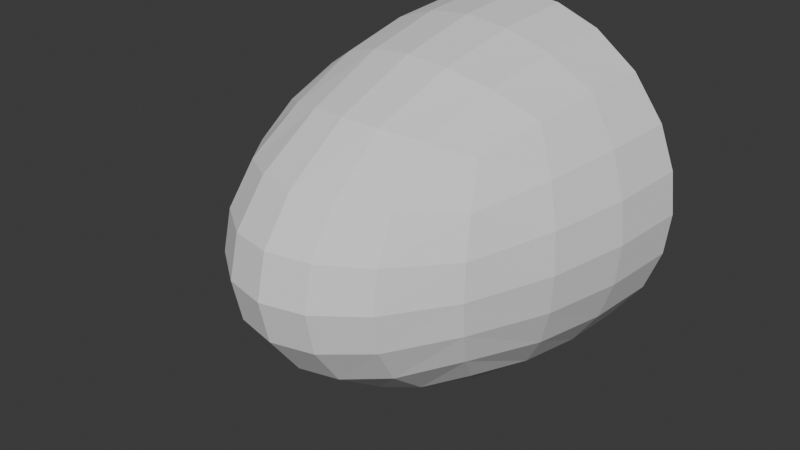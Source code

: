 # Source: FX_Bullet.blend  (saved by Blender 5.2.45; exported with 4.5.12 LTS)
import bpy
from mathutils import Matrix  # noqa: F401  (used for matrix-valued properties, if any)

bpy.ops.wm.read_factory_settings(use_empty=True)
scene = bpy.context.scene
scene.name = 'Scene'

# ---- collections
col_collection = bpy.data.collections.new('Collection'); scene.collection.children.link(col_collection)

# ---- world
world_world = bpy.data.worlds.new('World'); scene.world = world_world
world_world.use_nodes = True; world_world.node_tree.nodes.clear()
_N = world_world.node_tree.nodes; _L = world_world.node_tree.links
n0 = _N.new('ShaderNodeOutputWorld'); n0.name = 'World Output'; n0.location = (200, 100)
n1 = _N.new('ShaderNodeBackground'); n1.name = 'Background'; n1.location = (-200, 100)
n1.inputs[0].default_value = (0.05088, 0.05088, 0.05088, 1.0)
_L.new(n1.outputs[0], n0.inputs[0])
n0.is_active_output = True
world_world.color = (0.05088, 0.05088, 0.05088)
world_world.sun_shadow_jitter_overblur = 0.0

# ---- meshes
me_fx_bullet = bpy.data.meshes.new('FX_Bullet')
me_fx_bullet.from_pydata([(0.5774, 0.8313, -0.5774), (0.3849, 0.6833, -0.6526), (0.1925, 0.6021, -0.6939), (0.0, 0.5761, -0.7071), (-0.1925, 0.6021, -0.6939), (-0.3849, 0.6833, -0.6526), (0.6526, 1.21, -0.6526), (0.4351, 1.111, -0.7883), (0.2175, 1.057, -0.8595), (0.0, 1.04, -0.8819), (-0.2175, 1.057, -0.8595), (-0.4351, 1.111, -0.7883), (0.6939, 1.588, -0.6939), (0.4626, 1.539, -0.8595), (0.2313, 1.512, -0.945), (0.0, 1.503, -0.9718), (-0.2313, 1.512, -0.945), (-0.4626, 1.539, -0.8595), (0.7071, 1.967, -0.7071), (0.4714, 1.967, -0.8819), (0.2357, 1.967, -0.9718), (0.0, 1.967, -1.0), (-0.2357, 1.967, -0.9718), (-0.4714, 1.967, -0.8819), (-0.5774, 0.8313, -0.5774), (-0.6526, 0.6833, -0.3849), (-0.6939, 0.6021, -0.1925), (-0.7071, 0.5761, -2.518e-08), (-0.6939, 0.6021, 0.1925), (-0.6526, 0.6833, 0.3849), (-0.6526, 1.21, -0.6526), (-0.7883, 1.111, -0.4351), (-0.8595, 1.057, -0.2175), (-0.8819, 1.04, -4.545e-08), (-0.8595, 1.057, 0.2175), (-0.7883, 1.111, 0.4351), (-0.6939, 1.588, -0.6939), (-0.8595, 1.539, -0.4626), (-0.945, 1.512, -0.2313), (-0.9718, 1.503, -6.571e-08), (-0.945, 1.512, 0.2313), (-0.8595, 1.539, 0.4626), (-0.7071, 1.967, -0.7071), (-0.8819, 1.967, -0.4714), (-0.9718, 1.967, -0.2357), (-1.0, 1.967, -8.598e-08), (-0.9718, 1.967, 0.2357), (-0.8819, 1.967, 0.4714), (-0.5774, 0.8313, 0.5774), (-0.3849, 0.6833, 0.6526), (-0.1925, 0.6021, 0.6939), (0.0, 0.5761, 0.7071), (0.1925, 0.6021, 0.6939), (0.3849, 0.6833, 0.6526), (-0.6526, 1.21, 0.6526), (-0.4351, 1.111, 0.7883), (-0.2175, 1.057, 0.8595), (0.0, 1.04, 0.8819), (0.2175, 1.057, 0.8595), (0.4351, 1.111, 0.7883), (-0.6939, 1.588, 0.6939), (-0.4626, 1.539, 0.8595), (-0.2313, 1.512, 0.945), (0.0, 1.503, 0.9718), (0.2313, 1.512, 0.945), (0.4626, 1.539, 0.8595), (-0.7071, 1.967, 0.7071), (-0.4714, 1.967, 0.8819), (-0.2357, 1.967, 0.9718), (0.0, 1.967, 1.0), (0.2357, 1.967, 0.9718), (0.4714, 1.967, 0.8819), (0.5774, 0.8313, 0.5774), (0.6526, 0.6833, 0.3849), (0.6939, 0.6021, 0.1925), (0.7071, 0.5761, -2.518e-08), (0.6939, 0.6021, -0.1925), (0.6526, 0.6833, -0.3849), (0.6526, 1.21, 0.6526), (0.7883, 1.111, 0.4351), (0.8595, 1.057, 0.2175), (0.8819, 1.04, -4.545e-08), (0.8595, 1.057, -0.2175), (0.7883, 1.111, -0.4351), (0.6939, 1.588, 0.6939), (0.8595, 1.539, 0.4626), (0.945, 1.512, 0.2313), (0.9718, 1.503, -6.571e-08), (0.945, 1.512, -0.2313), (0.8595, 1.539, -0.4626), (0.7071, 1.967, 0.7071), (0.8819, 1.967, 0.4714), (0.9718, 1.967, 0.2357), (1.0, 1.967, -8.598e-08), (0.9718, 1.967, -0.2357), (0.8819, 1.967, -0.4714), (0.4351, 0.4164, 0.4351), (0.2175, 0.2764, 0.4626), (0.0, 0.2323, 0.4714), (-0.2175, 0.2764, 0.4626), (-0.4351, 0.4164, 0.4351), (0.4626, 0.2764, 0.2175), (0.2313, 0.1082, 0.2313), (0.0, 0.05542, 0.2357), (-0.2313, 0.1082, 0.2313), (-0.4626, 0.2764, 0.2175), (0.4714, 0.2323, -1.015e-08), (0.2357, 0.05542, -2.422e-09), (0.0, 0.0, 0.0), (-0.2357, 0.05542, -2.422e-09), (-0.4714, 0.2323, -1.015e-08), (0.4626, 0.2764, -0.2175), (0.2313, 0.1082, -0.2313), (0.0, 0.05542, -0.2357), (-0.2313, 0.1082, -0.2313), (-0.4626, 0.2764, -0.2175), (0.4351, 0.4164, -0.4351), (0.2175, 0.2764, -0.4626), (0.0, 0.2323, -0.4714), (-0.2175, 0.2764, -0.4626), (-0.4351, 0.4164, -0.4351)], [], [(0, 1, 7, 6), (1, 2, 8, 7), (2, 3, 9, 8), (3, 4, 10, 9), (4, 5, 11, 10), (5, 24, 30, 11), (6, 7, 13, 12), (7, 8, 14, 13), (8, 9, 15, 14), (9, 10, 16, 15), (10, 11, 17, 16), (11, 30, 36, 17), (12, 13, 19, 18), (13, 14, 20, 19), (14, 15, 21, 20), (15, 16, 22, 21), (16, 17, 23, 22), (17, 36, 42, 23), (24, 25, 31, 30), (25, 26, 32, 31), (26, 27, 33, 32), (27, 28, 34, 33), (28, 29, 35, 34), (29, 48, 54, 35), (30, 31, 37, 36), (31, 32, 38, 37), (32, 33, 39, 38), (33, 34, 40, 39), (34, 35, 41, 40), (35, 54, 60, 41), (36, 37, 43, 42), (37, 38, 44, 43), (38, 39, 45, 44), (39, 40, 46, 45), (40, 41, 47, 46), (41, 60, 66, 47), (48, 49, 55, 54), (49, 50, 56, 55), (50, 51, 57, 56), (51, 52, 58, 57), (52, 53, 59, 58), (53, 72, 78, 59), (54, 55, 61, 60), (55, 56, 62, 61), (56, 57, 63, 62), (57, 58, 64, 63), (58, 59, 65, 64), (59, 78, 84, 65), (60, 61, 67, 66), (61, 62, 68, 67), (62, 63, 69, 68), (63, 64, 70, 69), (64, 65, 71, 70), (65, 84, 90, 71), (72, 73, 79, 78), (73, 74, 80, 79), (74, 75, 81, 80), (75, 76, 82, 81), (76, 77, 83, 82), (77, 0, 6, 83), (78, 79, 85, 84), (79, 80, 86, 85), (80, 81, 87, 86), (81, 82, 88, 87), (82, 83, 89, 88), (83, 6, 12, 89), (84, 85, 91, 90), (85, 86, 92, 91), (86, 87, 93, 92), (87, 88, 94, 93), (88, 89, 95, 94), (89, 12, 18, 95), (72, 53, 96, 73), (53, 52, 97, 96), (52, 51, 98, 97), (51, 50, 99, 98), (50, 49, 100, 99), (49, 48, 29, 100), (73, 96, 101, 74), (96, 97, 102, 101), (97, 98, 103, 102), (98, 99, 104, 103), (99, 100, 105, 104), (100, 29, 28, 105), (74, 101, 106, 75), (101, 102, 107, 106), (102, 103, 108, 107), (103, 104, 109, 108), (104, 105, 110, 109), (105, 28, 27, 110), (75, 106, 111, 76), (106, 107, 112, 111), (107, 108, 113, 112), (108, 109, 114, 113), (109, 110, 115, 114), (110, 27, 26, 115), (76, 111, 116, 77), (111, 112, 117, 116), (112, 113, 118, 117), (113, 114, 119, 118), (114, 115, 120, 119), (115, 26, 25, 120), (77, 116, 1, 0), (116, 117, 2, 1), (117, 118, 3, 2), (118, 119, 4, 3), (119, 120, 5, 4), (120, 25, 24, 5)])
_uv = me_fx_bullet.uv_layers.new(name='UVMap')
_uv.uv.foreach_set('vector', [0.875, 0.5912, 0.9152, 0.5089, 0.9197, 0.7298, 0.875, 0.7723, 0.9152, 0.5089, 0.9569, 0.4621, 0.9605, 0.705, 0.9197, 0.7298, 0.9569, 0.4621, 1.0, 0.4469, 1.0, 0.6969, 0.9605, 0.705, 0.0, 0.4469, 0.04306, 0.4621, 0.03946, 0.705, 0.0, 0.6969, 0.04306, 0.4621, 0.08481, 0.5089, 0.08027, 0.7298, 0.03946, 0.705, 0.08481, 0.5089, 0.125, 0.5912, 0.125, 0.7723, 0.08027, 0.7298, 0.875, 0.7723, 0.9197, 0.7298, 0.9214, 0.8903, 0.875, 0.9053, 0.9197, 0.7298, 0.9605, 0.705, 0.9618, 0.8819, 0.9214, 0.8903, 0.9605, 0.705, 1.0, 0.6969, 1.0, 0.8791, 0.9618, 0.8819, 0.0, 0.6969, 0.03946, 0.705, 0.0382, 0.8819, 0.0, 0.8791, 0.03946, 0.705, 0.08027, 0.7298, 0.07858, 0.8903, 0.0382, 0.8819, 0.08027, 0.7298, 0.125, 0.7723, 0.125, 0.9053, 0.07858, 0.8903, 0.875, 0.9053, 0.9214, 0.8903, 0.9219, 1.001, 0.875, 1.001, 0.9214, 0.8903, 0.9618, 0.8819, 0.9621, 1.001, 0.9219, 1.001, 0.9618, 0.8819, 1.0, 0.8791, 1.0, 1.001, 0.9621, 1.001, 0.0, 0.8791, 0.0382, 0.8819, 0.03787, 1.001, 0.0, 1.001, 0.0382, 0.8819, 0.07858, 0.8903, 0.07813, 1.001, 0.03787, 1.001, 0.07858, 0.8903, 0.125, 0.9053, 0.125, 1.001, 0.07813, 1.001, 0.125, 0.5912, 0.1652, 0.5089, 0.1697, 0.7298, 0.125, 0.7723, 0.1652, 0.5089, 0.2069, 0.4621, 0.2105, 0.705, 0.1697, 0.7298, 0.2069, 0.4621, 0.25, 0.4469, 0.25, 0.6969, 0.2105, 0.705, 0.25, 0.4469, 0.2931, 0.4621, 0.2895, 0.705, 0.25, 0.6969, 0.2931, 0.4621, 0.3348, 0.5089, 0.3303, 0.7298, 0.2895, 0.705, 0.3348, 0.5089, 0.375, 0.5912, 0.375, 0.7723, 0.3303, 0.7298, 0.125, 0.7723, 0.1697, 0.7298, 0.1714, 0.8903, 0.125, 0.9053, 0.1697, 0.7298, 0.2105, 0.705, 0.2118, 0.8819, 0.1714, 0.8903, 0.2105, 0.705, 0.25, 0.6969, 0.25, 0.8791, 0.2118, 0.8819, 0.25, 0.6969, 0.2895, 0.705, 0.2882, 0.8819, 0.25, 0.8791, 0.2895, 0.705, 0.3303, 0.7298, 0.3286, 0.8903, 0.2882, 0.8819, 0.3303, 0.7298, 0.375, 0.7723, 0.375, 0.9053, 0.3286, 0.8903, 0.125, 0.9053, 0.1714, 0.8903, 0.1719, 1.001, 0.125, 1.001, 0.1714, 0.8903, 0.2118, 0.8819, 0.2121, 1.001, 0.1719, 1.001, 0.2118, 0.8819, 0.25, 0.8791, 0.25, 1.001, 0.2121, 1.001, 0.25, 0.8791, 0.2882, 0.8819, 0.2879, 1.001, 0.25, 1.001, 0.2882, 0.8819, 0.3286, 0.8903, 0.3281, 1.001, 0.2879, 1.001, 0.3286, 0.8903, 0.375, 0.9053, 0.375, 1.001, 0.3281, 1.001, 0.375, 0.5912, 0.4152, 0.5089, 0.4197, 0.7298, 0.375, 0.7723, 0.4152, 0.5089, 0.4569, 0.4621, 0.4605, 0.705, 0.4197, 0.7298, 0.4569, 0.4621, 0.5, 0.4469, 0.5, 0.6969, 0.4605, 0.705, 0.5, 0.4469, 0.5431, 0.4621, 0.5395, 0.705, 0.5, 0.6969, 0.5431, 0.4621, 0.5848, 0.5089, 0.5803, 0.7298, 0.5395, 0.705, 0.5848, 0.5089, 0.625, 0.5912, 0.625, 0.7723, 0.5803, 0.7298, 0.375, 0.7723, 0.4197, 0.7298, 0.4214, 0.8903, 0.375, 0.9053, 0.4197, 0.7298, 0.4605, 0.705, 0.4618, 0.8819, 0.4214, 0.8903, 0.4605, 0.705, 0.5, 0.6969, 0.5, 0.8791, 0.4618, 0.8819, 0.5, 0.6969, 0.5395, 0.705, 0.5382, 0.8819, 0.5, 0.8791, 0.5395, 0.705, 0.5803, 0.7298, 0.5786, 0.8903, 0.5382, 0.8819, 0.5803, 0.7298, 0.625, 0.7723, 0.625, 0.9053, 0.5786, 0.8903, 0.375, 0.9053, 0.4214, 0.8903, 0.4219, 1.001, 0.375, 1.001, 0.4214, 0.8903, 0.4618, 0.8819, 0.4621, 1.001, 0.4219, 1.001, 0.4618, 0.8819, 0.5, 0.8791, 0.5, 1.001, 0.4621, 1.001, 0.5, 0.8791, 0.5382, 0.8819, 0.5379, 1.001, 0.5, 1.001, 0.5382, 0.8819, 0.5786, 0.8903, 0.5781, 1.001, 0.5379, 1.001, 0.5786, 0.8903, 0.625, 0.9053, 0.625, 1.001, 0.5781, 1.001, 0.625, 0.5912, 0.6652, 0.5089, 0.6697, 0.7298, 0.625, 0.7723, 0.6652, 0.5089, 0.7069, 0.4621, 0.7105, 0.705, 0.6697, 0.7298, 0.7069, 0.4621, 0.75, 0.4469, 0.75, 0.6969, 0.7105, 0.705, 0.75, 0.4469, 0.7931, 0.4621, 0.7895, 0.705, 0.75, 0.6969, 0.7931, 0.4621, 0.8348, 0.5089, 0.8303, 0.7298, 0.7895, 0.705, 0.8348, 0.5089, 0.875, 0.5912, 0.875, 0.7723, 0.8303, 0.7298, 0.625, 0.7723, 0.6697, 0.7298, 0.6714, 0.8903, 0.625, 0.9053, 0.6697, 0.7298, 0.7105, 0.705, 0.7118, 0.8819, 0.6714, 0.8903, 0.7105, 0.705, 0.75, 0.6969, 0.75, 0.8791, 0.7118, 0.8819, 0.75, 0.6969, 0.7895, 0.705, 0.7882, 0.8819, 0.75, 0.8791, 0.7895, 0.705, 0.8303, 0.7298, 0.8286, 0.8903, 0.7882, 0.8819, 0.8303, 0.7298, 0.875, 0.7723, 0.875, 0.9053, 0.8286, 0.8903, 0.625, 0.9053, 0.6714, 0.8903, 0.6719, 1.001, 0.625, 1.001, 0.6714, 0.8903, 0.7118, 0.8819, 0.7121, 1.001, 0.6719, 1.001, 0.7118, 0.8819, 0.75, 0.8791, 0.75, 1.001, 0.7121, 1.001, 0.75, 0.8791, 0.7882, 0.8819, 0.7879, 1.001, 0.75, 1.001, 0.7882, 0.8819, 0.8286, 0.8903, 0.8281, 1.001, 0.7879, 1.001, 0.8286, 0.8903, 0.875, 0.9053, 0.875, 1.001, 0.8281, 1.001, 0.625, 0.5912, 0.5848, 0.5089, 0.625, 0.3523, 0.6652, 0.5089, 0.5848, 0.5089, 0.5431, 0.4621, 0.57, 0.2669, 0.625, 0.3523, 0.5431, 0.4621, 0.5, 0.4469, 0.5, 0.2389, 0.57, 0.2669, 0.5, 0.4469, 0.4569, 0.4621, 0.43, 0.2669, 0.5, 0.2389, 0.4569, 0.4621, 0.4152, 0.5089, 0.375, 0.3523, 0.43, 0.2669, 0.4152, 0.5089, 0.375, 0.5912, 0.3348, 0.5089, 0.375, 0.3523, 0.6652, 0.5089, 0.625, 0.3523, 0.68, 0.2669, 0.7069, 0.4621, 0.625, 0.3523, 0.57, 0.2669, 0.625, 0.1525, 0.68, 0.2669, 0.57, 0.2669, 0.5, 0.2389, 0.5, 0.106, 0.625, 0.1525, 0.5, 0.2389, 0.43, 0.2669, 0.375, 0.1525, 0.5, 0.106, 0.43, 0.2669, 0.375, 0.3523, 0.32, 0.2669, 0.375, 0.1525, 0.375, 0.3523, 0.3348, 0.5089, 0.2931, 0.4621, 0.32, 0.2669, 0.7069, 0.4621, 0.68, 0.2669, 0.75, 0.2389, 0.75, 0.4469, 0.68, 0.2669, 0.625, 0.1525, 0.75, 0.106, 0.75, 0.2389, 0.625, 0.1525, 0.5, 0.106, 0.5, 0.0, 0.75, 0.106, 0.5, 0.106, 0.375, 0.1525, 0.25, 0.106, 0.5, 0.0, 0.375, 0.1525, 0.32, 0.2669, 0.25, 0.2389, 0.25, 0.106, 0.32, 0.2669, 0.2931, 0.4621, 0.25, 0.4469, 0.25, 0.2389, 0.75, 0.4469, 0.75, 0.2389, 0.82, 0.2669, 0.7931, 0.4621, 0.75, 0.2389, 0.75, 0.106, 0.875, 0.1525, 0.82, 0.2669, 0.75, 0.106, 0.5, 0.0, 1.0, 0.106, 0.875, 0.1525, 0.5, 0.0, 0.25, 0.106, 0.125, 0.1525, 0.0, 0.106, 0.25, 0.106, 0.25, 0.2389, 0.18, 0.2669, 0.125, 0.1525, 0.25, 0.2389, 0.25, 0.4469, 0.2069, 0.4621, 0.18, 0.2669, 0.7931, 0.4621, 0.82, 0.2669, 0.875, 0.3523, 0.8348, 0.5089, 0.82, 0.2669, 0.875, 0.1525, 0.93, 0.2669, 0.875, 0.3523, 0.875, 0.1525, 1.0, 0.106, 1.0, 0.2389, 0.93, 0.2669, 0.0, 0.106, 0.125, 0.1525, 0.06996, 0.2669, 0.0, 0.2389, 0.125, 0.1525, 0.18, 0.2669, 0.125, 0.3523, 0.06996, 0.2669, 0.18, 0.2669, 0.2069, 0.4621, 0.1652, 0.5089, 0.125, 0.3523, 0.8348, 0.5089, 0.875, 0.3523, 0.9152, 0.5089, 0.875, 0.5912, 0.875, 0.3523, 0.93, 0.2669, 0.9569, 0.4621, 0.9152, 0.5089, 0.93, 0.2669, 1.0, 0.2389, 1.0, 0.4469, 0.9569, 0.4621, 0.0, 0.2389, 0.06996, 0.2669, 0.04306, 0.4621, 0.0, 0.4469, 0.06996, 0.2669, 0.125, 0.3523, 0.08481, 0.5089, 0.04306, 0.4621, 0.125, 0.3523, 0.1652, 0.5089, 0.125, 0.5912, 0.08481, 0.5089])
me_fx_bullet.update()

# ---- objects
ob_fx_bullet = bpy.data.objects.new('FX_Bullet', me_fx_bullet)

# ---- transforms, parenting, visibility, modifiers, constraints
ob_fx_bullet.location = (0.0, 0.0, 0.0)

# ---- collection membership
col_collection.objects.link(ob_fx_bullet)

# ---- scene / render settings (as saved in the file)
scene.frame_start = 1; scene.frame_end = 250; scene.frame_set(1)
scene.render.engine = 'BLENDER_EEVEE_NEXT'
scene.render.bake_bias = 0.0
scene.render.bake_samples = 0
scene.render.compositor_device = 'GPU'
scene.eevee.use_volume_custom_range = False
scene.eevee.fast_gi_thickness_near = 0.1
scene.eevee.fast_gi_thickness_far = 0.0
scene.eevee.ray_tracing_options.screen_trace_thickness = 0.1
bpy.context.view_layer.update()

# ---- added for rendering (the .blend has no active camera and no usable light): camera, sun
cam_auto = bpy.data.cameras.new('AutoCamera')
cam_auto.lens = 50.0
cam_auto.sensor_width = 36.0
cam_auto.clip_end = 1000.0
ob_auto_camera = bpy.data.objects.new('AutoCamera', cam_auto)
scene.collection.objects.link(ob_auto_camera)
ob_auto_camera.location = (3.18751, -2.84154, 2.55)
ob_auto_camera.rotation_euler = (1.09748, -7.21219e-08, 0.694738)
scene.camera = ob_auto_camera
light_auto_sun = bpy.data.lights.new('AutoSun', 'SUN')
light_auto_sun.energy = 3.0
light_auto_sun.angle = 0.0523599
ob_auto_sun = bpy.data.objects.new('AutoSun', light_auto_sun)
scene.collection.objects.link(ob_auto_sun)
ob_auto_sun.rotation_euler = (0.872665, 0.174533, 0.523599)
bpy.context.view_layer.update()
